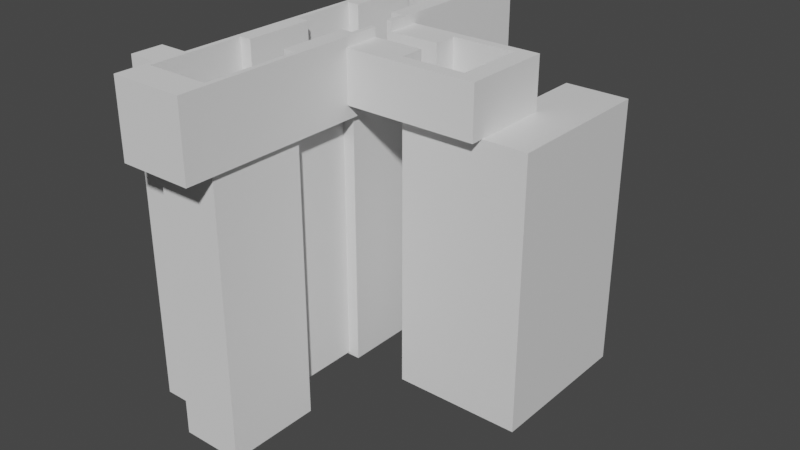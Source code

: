 # Source: level6.blend  (saved by Blender 2.93.20; exported with 4.5.12 LTS)
import bpy
from mathutils import Matrix  # noqa: F401  (used for matrix-valued properties, if any)

bpy.ops.wm.read_factory_settings(use_empty=True)
scene = bpy.context.scene
scene.name = 'Scene'

# ---- collections
col_collection = bpy.data.collections.new('Collection'); scene.collection.children.link(col_collection)

# ---- materials (node trees are filled in below, after node groups)
mat_material_001 = bpy.data.materials.new('Material.001')
mat_material_001.use_transparent_shadow = False

# ---- material node trees
mat_material_001.use_nodes = True; mat_material_001.node_tree.nodes.clear()
_N = mat_material_001.node_tree.nodes; _L = mat_material_001.node_tree.links
n0 = _N.new('ShaderNodeBsdfPrincipled'); n0.name = 'Principled BSDF'; n0.location = (10, 300)
n0.distribution = 'GGX'
n0.subsurface_method = 'BURLEY'
n0.inputs[3].default_value = 1.45
n0.inputs[27].default_value = (0.0, 0.0, 0.0, 1.0)
n0.inputs[28].default_value = 1.0
n1 = _N.new('ShaderNodeOutputMaterial'); n1.name = 'Material Output'; n1.location = (300, 300)
_L.new(n0.outputs[0], n1.inputs[0])
n1.is_active_output = True

# ---- world
world_world = bpy.data.worlds.new('World'); scene.world = world_world
world_world.use_nodes = True; world_world.node_tree.nodes.clear()
_N = world_world.node_tree.nodes; _L = world_world.node_tree.links
n0 = _N.new('ShaderNodeOutputWorld'); n0.name = 'World Output'; n0.location = (300, 300)
n1 = _N.new('ShaderNodeBackground'); n1.name = 'Background'; n1.location = (10, 300)
n1.inputs[0].default_value = (0.05088, 0.05088, 0.05088, 1.0)
_L.new(n1.outputs[0], n0.inputs[0])
n0.is_active_output = True
world_world.color = (0.05088, 0.05088, 0.05088)
world_world.use_sun_shadow = False
world_world.sun_shadow_jitter_overblur = 0.0

# ---- meshes
me_cube_001 = bpy.data.meshes.new('Cube.001')
me_cube_001.from_pydata([(-1.0, -1.0, -3.5), (-1.0, -1.0, 1.0), (-1.0, 1.0, -3.5), (-1.0, 1.0, 1.0), (1.0, -1.0, -3.5), (1.0, -1.0, 1.0), (1.0, 1.0, -3.5), (1.0, 1.0, 1.0)], [], [(0, 1, 3, 2), (2, 3, 7, 6), (6, 7, 5, 4), (4, 5, 1, 0), (2, 6, 4, 0), (7, 3, 1, 5)])
_uv = me_cube_001.uv_layers.new(name='UVMap')
_uv.uv.foreach_set('vector', [0.375, 0.0, 0.625, 0.0, 0.625, 0.25, 0.375, 0.25, 0.375, 0.25, 0.625, 0.25, 0.625, 0.5, 0.375, 0.5, 0.375, 0.5, 0.625, 0.5, 0.625, 0.75, 0.375, 0.75, 0.375, 0.75, 0.625, 0.75, 0.625, 1.0, 0.375, 1.0, 0.125, 0.5, 0.375, 0.5, 0.375, 0.75, 0.125, 0.75, 0.625, 0.5, 0.875, 0.5, 0.875, 0.75, 0.625, 0.75])
me_cube_001.use_remesh_fix_poles = True
me_cube_001.use_remesh_preserve_attributes = False
me_cube_001.update()
me_cube_002 = bpy.data.meshes.new('Cube.002')
me_cube_002.from_pydata([(-1.0, -1.0, -17.47), (-1.0, -1.0, 1.0), (-1.0, 1.0, -17.47), (-1.0, 1.0, 1.0), (1.0, -1.0, -17.47), (1.0, -1.0, 1.0), (1.0, 1.0, -17.47), (1.0, 1.0, 1.0)], [], [(0, 1, 3, 2), (2, 3, 7, 6), (6, 7, 5, 4), (4, 5, 1, 0), (2, 6, 4, 0), (7, 3, 1, 5)])
_uv = me_cube_002.uv_layers.new(name='UVMap')
_uv.uv.foreach_set('vector', [0.375, 0.0, 0.625, 0.0, 0.625, 0.25, 0.375, 0.25, 0.375, 0.25, 0.625, 0.25, 0.625, 0.5, 0.375, 0.5, 0.375, 0.5, 0.625, 0.5, 0.625, 0.75, 0.375, 0.75, 0.375, 0.75, 0.625, 0.75, 0.625, 1.0, 0.375, 1.0, 0.125, 0.5, 0.375, 0.5, 0.375, 0.75, 0.125, 0.75, 0.625, 0.5, 0.875, 0.5, 0.875, 0.75, 0.625, 0.75])
me_cube_002.use_remesh_fix_poles = True
me_cube_002.use_remesh_preserve_attributes = False
me_cube_002.update()
me_cube_003 = bpy.data.meshes.new('Cube.003')
me_cube_003.from_pydata([(-1.0, -1.0, -15.93), (-1.0, -1.0, 1.0), (-1.0, 1.891, -15.93), (-1.0, 1.891, 1.0), (1.0, -1.0, -15.93), (1.0, -1.0, 1.0), (1.0, 1.891, -15.93), (1.0, 1.891, 1.0)], [], [(0, 1, 3, 2), (2, 3, 7, 6), (6, 7, 5, 4), (4, 5, 1, 0), (2, 6, 4, 0), (7, 3, 1, 5)])
_uv = me_cube_003.uv_layers.new(name='UVMap')
_uv.uv.foreach_set('vector', [0.375, 0.0, 0.625, 0.0, 0.625, 0.25, 0.375, 0.25, 0.375, 0.25, 0.625, 0.25, 0.625, 0.5, 0.375, 0.5, 0.375, 0.5, 0.625, 0.5, 0.625, 0.75, 0.375, 0.75, 0.375, 0.75, 0.625, 0.75, 0.625, 1.0, 0.375, 1.0, 0.125, 0.5, 0.375, 0.5, 0.375, 0.75, 0.125, 0.75, 0.625, 0.5, 0.875, 0.5, 0.875, 0.75, 0.625, 0.75])
me_cube_003.materials.append(mat_material_001)
me_cube_003.use_remesh_fix_poles = True
me_cube_003.use_remesh_preserve_attributes = False
me_cube_003.update()
me_cube_004 = bpy.data.meshes.new('Cube.004')
me_cube_004.from_pydata([(-1.0, -1.0, -15.79), (-1.0, -1.0, 1.0), (-1.0, 1.879, -15.79), (-1.0, 1.879, 1.0), (1.0, -1.0, -15.79), (1.0, -1.0, 1.0), (1.0, 1.879, -15.79), (1.0, 1.879, 1.0)], [], [(0, 1, 3, 2), (2, 3, 7, 6), (6, 7, 5, 4), (4, 5, 1, 0), (2, 6, 4, 0), (7, 3, 1, 5)])
_uv = me_cube_004.uv_layers.new(name='UVMap')
_uv.uv.foreach_set('vector', [0.375, 0.0, 0.625, 0.0, 0.625, 0.25, 0.375, 0.25, 0.375, 0.25, 0.625, 0.25, 0.625, 0.5, 0.375, 0.5, 0.375, 0.5, 0.625, 0.5, 0.625, 0.75, 0.375, 0.75, 0.375, 0.75, 0.625, 0.75, 0.625, 1.0, 0.375, 1.0, 0.125, 0.5, 0.375, 0.5, 0.375, 0.75, 0.125, 0.75, 0.625, 0.5, 0.875, 0.5, 0.875, 0.75, 0.625, 0.75])
me_cube_004.use_remesh_fix_poles = True
me_cube_004.use_remesh_preserve_attributes = False
me_cube_004.update()
me_plane = bpy.data.meshes.new('Plane')
me_plane.from_pydata([(-1.0, -1.0, 0.0), (1.0, -1.0, 0.0), (-1.0, 1.0, 0.0), (1.0, 1.0, 0.0)], [], [(0, 1, 3, 2)])
_uv = me_plane.uv_layers.new(name='UVMap')
_uv.uv.foreach_set('vector', [0.0, 0.0, 1.0, 0.0, 1.0, 1.0, 0.0, 1.0])
me_plane.use_remesh_fix_poles = True
me_plane.use_remesh_preserve_attributes = False
me_plane.update()
me_cube_008 = bpy.data.meshes.new('Cube.008')
me_cube_008.from_pydata([(-1.0, -1.0, -17.47), (-1.0, -1.0, 1.0), (-1.0, 2.345, -17.47), (-1.0, 2.345, 1.0), (1.0, -1.0, -17.47), (1.0, -1.0, 1.0), (1.0, 2.345, -17.47), (1.0, 2.345, 1.0), (-0.5365, -0.003842, -17.47), (-0.8601, -0.003842, 1.0), (-0.8601, -0.003842, -17.47), (0.5365, -0.003842, -17.47), (0.5365, -0.003842, 1.0), (-0.5365, -0.003842, 1.0), (0.8601, -0.003842, 1.0), (0.8601, -0.003842, -17.47), (0.8601, -0.7584, 1.0), (0.8601, -0.7584, -17.47), (-0.8601, -0.7584, 1.0), (-0.8601, -0.7584, -17.47), (-0.8601, 0.8962, -17.47), (-0.8601, 1.061, -17.47), (0.8601, 1.061, -17.47), (-0.5365, 0.5392, -17.47), (-0.8601, 0.5392, -17.47), (0.5365, 0.5392, -17.47), (0.8601, 0.5392, -17.47), (-0.5365, 0.5392, 1.0), (-0.8601, 0.5392, 1.0), (-0.8601, 0.8962, 1.0), (0.5365, 0.5392, 1.0), (0.8601, 0.5392, 1.0), (0.8601, 1.061, 1.0), (-0.8601, 1.061, 1.0), (4.609, 0.4383, -14.16), (4.609, 0.4383, -1.345), (4.609, 1.158, -14.16), (4.609, 1.158, -1.345), (1.0, 0.4383, -1.345), (1.0, 1.158, -1.345), (1.0, 0.4383, -14.16), (1.0, 1.158, -14.16), (2.369, 0.5392, -14.16), (4.09, 0.5392, -14.16), (4.09, 1.085, -14.16), (2.369, 1.085, -14.16), (2.369, 1.085, -1.345), (4.09, 1.085, -1.345), (2.369, 0.5392, -1.345), (4.09, 0.5392, -1.345), (1.0, 0.9008, -17.47), (1.0, 0.7357, -17.47), (1.0, 0.7357, -14.16), (1.0, 0.9008, -14.16), (1.0, 0.7357, 1.0), (1.0, 0.9008, 1.0), (1.0, 0.9008, -1.345), (1.0, 0.7357, -1.345), (0.8606, 0.9008, -17.47), (0.8601, 0.9008, -17.47), (0.8601, 0.7357, -17.47), (0.8606, 0.9008, 1.0), (0.8601, 0.7357, 1.0), (0.8601, 0.9008, 1.0), (2.369, 0.7357, -14.16), (2.369, 0.9008, -14.16), (2.369, 0.7357, -1.345), (2.369, 0.9008, -1.345), (-0.5365, 1.061, -17.47), (0.5365, 1.061, -17.47), (-0.5365, 1.061, 1.0), (0.5365, 1.061, 1.0), (-0.5365, 1.628, -17.47), (-0.8601, 1.628, -17.47), (0.5365, 1.628, -17.47), (0.8601, 1.628, -17.47), (-0.8601, 2.173, -17.47), (0.8601, 2.173, -17.47), (-0.5365, 1.628, 1.0), (-0.8601, 1.628, 1.0), (0.5365, 1.628, 1.0), (0.8601, 1.628, 1.0), (-0.8601, 2.173, 1.0), (0.8601, 2.173, 1.0)], [], [(0, 1, 3, 2), (2, 3, 7, 6), (41, 53, 50, 6, 7, 39), (51, 52, 40, 38, 5, 4), (5, 38, 57, 54), (39, 7, 55, 56), (4, 5, 1, 0), (58, 59, 22, 69, 74, 75, 77, 76, 73, 72, 68, 21, 20, 2, 6), (4, 0, 2, 20, 24, 23, 8, 10, 19, 17, 15, 11, 25, 26, 60, 51), (58, 6, 50), (55, 7, 61), (62, 31, 30, 12, 14, 16, 18, 9, 13, 27, 28, 29, 3, 1, 5, 54), (80, 71, 32, 63, 61, 7, 3, 29, 33, 70, 78, 79, 82, 83, 81), (25, 11, 12, 30), (17, 16, 14, 15), (15, 14, 12, 11), (9, 10, 8, 13), (10, 9, 18, 19), (13, 8, 23, 27), (19, 18, 16, 17), (28, 24, 20, 21, 33, 29), (22, 32, 71, 69), (33, 21, 68, 70), (60, 26, 31, 62), (32, 22, 59, 63), (30, 31, 26, 25), (23, 24, 28, 27), (39, 37, 36, 41), (36, 37, 35, 34), (34, 35, 38, 40), (41, 36, 44, 45, 65, 53), (34, 40, 52, 64, 42, 43), (44, 36, 34, 43), (57, 38, 35, 49, 48, 66), (46, 47, 37, 39, 56, 67), (35, 37, 47, 49), (45, 46, 67, 65), (48, 42, 64, 66), (46, 45, 44, 47), (44, 43, 49, 47), (43, 42, 48, 49), (58, 50, 53, 65, 67, 56, 55, 61, 63, 59), (57, 66, 64, 52, 51, 60, 62, 54), (78, 70, 68, 72), (74, 69, 71, 80), (79, 73, 76, 82), (82, 76, 77, 83), (77, 75, 81, 83), (81, 75, 74, 80), (72, 73, 79, 78)])
_uv = me_cube_008.uv_layers.new(name='UVMap')
_uv.uv.foreach_set('vector', [0.375, 0.0, 0.625, 0.0, 0.625, 0.25, 0.375, 0.25, 0.375, 0.25, 0.625, 0.25, 0.625, 0.5, 0.375, 0.5, 0.4198, 0.5887, 0.4198, 0.6079, 0.375, 0.6079, 0.375, 0.5, 0.625, 0.5, 0.5933, 0.5887, 0.375, 0.6203, 0.4198, 0.6203, 0.4198, 0.6425, 0.5933, 0.6425, 0.625, 0.75, 0.375, 0.75, 0.625, 0.75, 0.5933, 0.6425, 0.5933, 0.6203, 0.625, 0.6203, 0.5933, 0.5887, 0.625, 0.5, 0.625, 0.6079, 0.5933, 0.6079, 0.375, 0.75, 0.625, 0.75, 0.625, 1.0, 0.375, 1.0, 0.3576, 0.5129, 0.3575, 0.5129, 0.3575, 0.5104, 0.3171, 0.5104, 0.3171, 0.5061, 0.3575, 0.5063, 0.3575, 0.5015, 0.1425, 0.5015, 0.1425, 0.5063, 0.1829, 0.5061, 0.1829, 0.5104, 0.1425, 0.5104, 0.1425, 0.513, 0.125, 0.5, 0.375, 0.5, 0.375, 0.75, 0.125, 0.75, 0.125, 0.5, 0.1425, 0.513, 0.1425, 0.5576, 0.1829, 0.5576, 0.1829, 0.6255, 0.1425, 0.6255, 0.1425, 0.7198, 0.3575, 0.7198, 0.3575, 0.6255, 0.3171, 0.6255, 0.3171, 0.5576, 0.3575, 0.5576, 0.3575, 0.533, 0.375, 0.6203, 0.3576, 0.5129, 0.375, 0.5, 0.375, 0.6079, 0.625, 0.6079, 0.625, 0.5, 0.6424, 0.5129, 0.6425, 0.533, 0.6425, 0.5576, 0.6829, 0.5576, 0.6829, 0.6255, 0.6425, 0.6255, 0.6425, 0.7198, 0.8575, 0.7198, 0.8575, 0.6255, 0.8171, 0.6255, 0.8171, 0.5576, 0.8575, 0.5576, 0.8575, 0.513, 0.875, 0.5, 0.875, 0.75, 0.625, 0.75, 0.625, 0.6203, 0.6829, 0.5061, 0.6829, 0.5104, 0.6425, 0.5104, 0.6425, 0.5129, 0.6424, 0.5129, 0.625, 0.5, 0.875, 0.5, 0.8575, 0.513, 0.8575, 0.5104, 0.8171, 0.5104, 0.8171, 0.5061, 0.8575, 0.5063, 0.8575, 0.5015, 0.6425, 0.5015, 0.6425, 0.5063, 0.5411, 0.5405, 0.5411, 0.7285, 0.6109, 0.7285, 0.6109, 0.5405, 0.54, 0.75, 0.6034, 0.75, 0.6034, 0.5, 0.54, 0.5, 0.54, 0.5, 0.6034, 0.5, 0.6034, 0.453, 0.54, 0.453, 0.6034, 0.25, 0.54, 0.25, 0.54, 0.297, 0.6034, 0.297, 0.54, 0.25, 0.6034, 0.25, 0.6034, 0.0, 0.54, 0.0, 0.6109, 0.02154, 0.5411, 0.02154, 0.5411, 0.2095, 0.6109, 0.2095, 0.54, 1.0, 0.6034, 1.0, 0.6034, 0.75, 0.54, 0.75, 0.5755, 0.0, 0.5063, 0.0, 0.5063, 0.2366, 0.5063, 0.25, 0.5755, 0.25, 0.5755, 0.2366, 0.5063, 0.5, 0.5755, 0.5, 0.5755, 0.453, 0.5063, 0.453, 0.5755, 0.25, 0.5063, 0.25, 0.5063, 0.297, 0.5755, 0.297, 0.5063, 0.6198, 0.5063, 0.75, 0.5755, 0.75, 0.5755, 0.6198, 0.5755, 0.5, 0.5063, 0.5, 0.5063, 0.5131, 0.5755, 0.5131, 0.5755, 0.797, 0.5755, 0.75, 0.5063, 0.75, 0.5063, 0.797, 0.5063, 0.953, 0.5063, 1.0, 0.5755, 1.0, 0.5755, 0.953, 0.625, 0.2593, 0.625, 0.5, 0.375, 0.5, 0.375, 0.2593, 0.375, 0.5, 0.625, 0.5, 0.625, 0.75, 0.375, 0.75, 0.375, 0.75, 0.625, 0.75, 0.625, 0.9907, 0.375, 0.9907, 0.1343, 0.5, 0.375, 0.5, 0.3403, 0.5255, 0.2256, 0.5255, 0.2256, 0.5893, 0.1343, 0.5893, 0.375, 0.75, 0.1343, 0.75, 0.1343, 0.6467, 0.2256, 0.6467, 0.2256, 0.7149, 0.3403, 0.7149, 0.3403, 0.5255, 0.375, 0.5, 0.375, 0.75, 0.3403, 0.7149, 0.8657, 0.6467, 0.8657, 0.75, 0.625, 0.75, 0.6597, 0.7149, 0.7744, 0.7149, 0.7744, 0.6467, 0.7744, 0.5255, 0.6597, 0.5255, 0.625, 0.5, 0.8657, 0.5, 0.8657, 0.5893, 0.7744, 0.5893, 0.625, 0.75, 0.625, 0.5, 0.6597, 0.5255, 0.6597, 0.7149, 0.5564, 0.25, 0.6044, 0.25, 0.6044, 0.1658, 0.5564, 0.1658, 0.6044, 0.0, 0.5564, 0.0, 0.5564, 0.09005, 0.6044, 0.09005, 0.6044, 0.25, 0.5564, 0.25, 0.5564, 0.5, 0.6044, 0.5, 0.5564, 0.5, 0.5564, 0.75, 0.6044, 0.75, 0.6044, 0.5, 0.5564, 0.75, 0.5564, 1.0, 0.6044, 1.0, 0.6044, 0.75, 0.544, 0.2757, 0.544, 0.2952, 0.5564, 0.2952, 0.5564, 0.4864, 0.6044, 0.4864, 0.6044, 0.2952, 0.6131, 0.2952, 0.6131, 0.2757, 0.6131, 0.2756, 0.544, 0.2756, 0.6044, 0.9548, 0.6044, 0.7636, 0.5564, 0.7636, 0.5564, 0.9548, 0.544, 0.9548, 0.544, 0.9744, 0.6131, 0.9744, 0.6131, 0.9548, 0.613, 0.2059, 0.613, 0.01573, 0.5433, 0.01573, 0.5433, 0.2059, 0.5433, 0.5441, 0.5433, 0.7343, 0.613, 0.7343, 0.613, 0.5441, 0.6131, 0.0, 0.544, 0.0, 0.544, 0.25, 0.6131, 0.25, 0.6131, 0.25, 0.544, 0.25, 0.544, 0.5, 0.6131, 0.5, 0.544, 0.5, 0.544, 0.75, 0.6131, 0.75, 0.6131, 0.5, 0.6131, 0.75, 0.544, 0.75, 0.544, 0.797, 0.6131, 0.797, 0.544, 0.953, 0.544, 1.0, 0.6131, 1.0, 0.6131, 0.953])
me_cube_008.use_remesh_fix_poles = True
me_cube_008.use_remesh_preserve_attributes = False
me_cube_008.update()
me_cube_006 = bpy.data.meshes.new('Cube.006')
me_cube_006.from_pydata([(-1.0, -1.0, -15.93), (-1.0, -1.0, 1.0), (-1.0, 1.891, -15.93), (-1.0, 1.891, 1.0), (1.0, -1.0, -15.93), (1.0, -1.0, 1.0), (1.0, 1.891, -15.93), (1.0, 1.891, 1.0)], [], [(0, 1, 3, 2), (2, 3, 7, 6), (6, 7, 5, 4), (4, 5, 1, 0), (2, 6, 4, 0), (7, 3, 1, 5)])
_uv = me_cube_006.uv_layers.new(name='UVMap')
_uv.uv.foreach_set('vector', [0.375, 0.0, 0.625, 0.0, 0.625, 0.25, 0.375, 0.25, 0.375, 0.25, 0.625, 0.25, 0.625, 0.5, 0.375, 0.5, 0.375, 0.5, 0.625, 0.5, 0.625, 0.75, 0.375, 0.75, 0.375, 0.75, 0.625, 0.75, 0.625, 1.0, 0.375, 1.0, 0.125, 0.5, 0.375, 0.5, 0.375, 0.75, 0.125, 0.75, 0.625, 0.5, 0.875, 0.5, 0.875, 0.75, 0.625, 0.75])
me_cube_006.materials.append(mat_material_001)
me_cube_006.use_remesh_fix_poles = True
me_cube_006.use_remesh_preserve_attributes = False
me_cube_006.update()
me_cube_007 = bpy.data.meshes.new('Cube.007')
me_cube_007.from_pydata([(-1.0, -1.0, -15.79), (-1.0, -1.0, 1.0), (-1.0, 1.879, -15.79), (-1.0, 1.879, 1.0), (1.0, -1.0, -15.79), (1.0, -1.0, 1.0), (1.0, 1.879, -15.79), (1.0, 1.879, 1.0)], [], [(0, 1, 3, 2), (2, 3, 7, 6), (6, 7, 5, 4), (4, 5, 1, 0), (2, 6, 4, 0), (7, 3, 1, 5)])
_uv = me_cube_007.uv_layers.new(name='UVMap')
_uv.uv.foreach_set('vector', [0.375, 0.0, 0.625, 0.0, 0.625, 0.25, 0.375, 0.25, 0.375, 0.25, 0.625, 0.25, 0.625, 0.5, 0.375, 0.5, 0.375, 0.5, 0.625, 0.5, 0.625, 0.75, 0.375, 0.75, 0.375, 0.75, 0.625, 0.75, 0.625, 1.0, 0.375, 1.0, 0.125, 0.5, 0.375, 0.5, 0.375, 0.75, 0.125, 0.75, 0.625, 0.5, 0.875, 0.5, 0.875, 0.75, 0.625, 0.75])
me_cube_007.use_remesh_fix_poles = True
me_cube_007.use_remesh_preserve_attributes = False
me_cube_007.update()
me_plane_001 = bpy.data.meshes.new('Plane.001')
me_plane_001.from_pydata([(-1.0, -1.0, 0.0), (1.0, -1.0, 0.0), (-1.0, 1.0, 0.0), (1.0, 1.0, 0.0)], [], [(0, 1, 3, 2)])
_uv = me_plane_001.uv_layers.new(name='UVMap')
_uv.uv.foreach_set('vector', [0.0, 0.0, 1.0, 0.0, 1.0, 1.0, 0.0, 1.0])
me_plane_001.use_remesh_fix_poles = True
me_plane_001.use_remesh_preserve_attributes = False
me_plane_001.update()
me_cube_009 = bpy.data.meshes.new('Cube.009')
me_cube_009.from_pydata([(-1.0, -1.0, -15.93), (-1.0, -1.0, 1.0), (-1.0, 1.891, -15.93), (-1.0, 1.891, 1.0), (1.0, -1.0, -15.93), (1.0, -1.0, 1.0), (1.0, 1.891, -15.93), (1.0, 1.891, 1.0), (2.998, 1.891, 1.0), (2.998, 1.891, -15.93), (2.998, -1.0, -15.93), (2.998, -1.0, 1.0), (1.0, 5.548, 1.0), (1.0, 5.548, -15.93), (2.998, 5.548, 1.0), (2.998, 5.548, -15.93)], [], [(0, 1, 3, 2), (2, 3, 7, 6), (7, 5, 11, 8), (4, 5, 1, 0), (2, 6, 4, 0), (7, 3, 1, 5), (9, 8, 11, 10), (8, 9, 15, 14), (5, 4, 10, 11), (4, 6, 9, 10), (13, 12, 14, 15), (6, 7, 12, 13), (7, 8, 14, 12), (9, 6, 13, 15)])
_uv = me_cube_009.uv_layers.new(name='UVMap')
_uv.uv.foreach_set('vector', [0.375, 0.0, 0.625, 0.0, 0.625, 0.25, 0.375, 0.25, 0.375, 0.25, 0.625, 0.25, 0.625, 0.5, 0.375, 0.5, 0.625, 0.5, 0.625, 0.75, 0.625, 0.75, 0.625, 0.5, 0.375, 0.75, 0.625, 0.75, 0.625, 1.0, 0.375, 1.0, 0.125, 0.5, 0.375, 0.5, 0.375, 0.75, 0.125, 0.75, 0.625, 0.5, 0.875, 0.5, 0.875, 0.75, 0.625, 0.75, 0.375, 0.5, 0.625, 0.5, 0.625, 0.75, 0.375, 0.75, 0.625, 0.5, 0.375, 0.5, 0.375, 0.5, 0.625, 0.5, 0.625, 0.75, 0.375, 0.75, 0.375, 0.75, 0.625, 0.75, 0.375, 0.75, 0.375, 0.5, 0.375, 0.5, 0.375, 0.75, 0.375, 0.5, 0.625, 0.5, 0.625, 0.5, 0.375, 0.5, 0.375, 0.5, 0.625, 0.5, 0.625, 0.5, 0.375, 0.5, 0.625, 0.5, 0.625, 0.5, 0.625, 0.5, 0.625, 0.5, 0.375, 0.5, 0.375, 0.5, 0.375, 0.5, 0.375, 0.5])
me_cube_009.materials.append(mat_material_001)
me_cube_009.use_remesh_fix_poles = True
me_cube_009.use_remesh_preserve_attributes = False
me_cube_009.update()

# ---- objects
ob_cube = bpy.data.objects.new('Cube', me_cube_001)
ob_cube_001 = bpy.data.objects.new('Cube.001', me_cube_002)
ob_cube_002 = bpy.data.objects.new('Cube.002', me_cube_003)
ob_cube_003 = bpy.data.objects.new('Cube.003', me_cube_004)
ob_plane = bpy.data.objects.new('Plane', me_plane)
ob_cube_007 = bpy.data.objects.new('Cube.007', me_cube_008)
ob_cube_004 = bpy.data.objects.new('Cube.004', me_cube_006)
ob_cube_005 = bpy.data.objects.new('Cube.005', me_cube_007)
ob_plane_001 = bpy.data.objects.new('Plane.001', me_plane_001)
ob_cube_006 = bpy.data.objects.new('Cube.006', me_cube_009)

# ---- transforms, parenting, visibility, modifiers, constraints
ob_cube.location = (-0.5879, 0.3593, 0.0)
ob_cube.scale = (1.0, 1.0, 4.648)
ob_cube_001.location = (3.0, 1.496, 0.0)
ob_cube_001.scale = (2.0, 3.0, 1.0)
ob_cube_002.location = (3.0, 10.31, 0.0)
ob_cube_002.scale = (2.0, 1.5, 1.0)
ob_cube_003.location = (3.0, 5.996, 0.0)
ob_cube_003.scale = (1.247, 1.5, 1.0)
ob_plane.location = (3.0, 4.889, 1.0)
ob_plane.scale = (1.247, 0.2338, 1.0)
_m = ob_plane.modifiers.new('Array', 'ARRAY')
_m.count = 6
_m.use_constant_offset = True
_m.constant_offset_displace = (0.0, 1.0, 0.0)
_m.relative_offset_displace = (0.0, 1.0, 0.0)
ob_cube_007.location = (3.0, 4.526, 4.59)
ob_cube_007.scale = (2.325, 7.952, 0.2536)
ob_cube_004.location = (3.0, 18.97, 0.0)
ob_cube_004.scale = (2.0, 1.5, 1.0)
ob_cube_005.location = (3.0, 14.65, 0.0)
ob_cube_005.scale = (1.247, 1.5, 1.0)
ob_plane_001.location = (3.0, 13.54, 1.0)
ob_plane_001.scale = (1.247, 0.2338, 1.0)
_m = ob_plane_001.modifiers.new('Array', 'ARRAY')
_m.count = 6
_m.use_constant_offset = True
_m.constant_offset_displace = (0.0, 1.0, 0.0)
_m.relative_offset_displace = (0.0, 1.0, 0.0)
ob_cube_006.location = (10.51, 10.31, 0.0)
ob_cube_006.scale = (2.0, 1.5, 1.0)

# ---- collection membership
col_collection.objects.link(ob_cube)
col_collection.objects.link(ob_cube_001)
col_collection.objects.link(ob_cube_002)
col_collection.objects.link(ob_cube_003)
col_collection.objects.link(ob_plane)
col_collection.objects.link(ob_cube_007)
col_collection.objects.link(ob_cube_004)
col_collection.objects.link(ob_cube_005)
col_collection.objects.link(ob_plane_001)
col_collection.objects.link(ob_cube_006)

# ---- scene / render settings (as saved in the file)
scene.frame_start = 1; scene.frame_end = 250; scene.frame_set(1)
scene.render.engine = 'BLENDER_EEVEE_NEXT'
scene.cycles.use_denoising = False
scene.cycles.samples = 128
scene.cycles.sampling_pattern = 'TABULATED_SOBOL'
scene.cycles.use_adaptive_sampling = False
scene.cycles.use_light_tree = False
scene.view_settings.view_transform = 'Filmic'
bpy.context.view_layer.update()

# ---- added for rendering (the .blend has no active camera and no usable light): camera, sun
cam_auto = bpy.data.cameras.new('AutoCamera')
cam_auto.lens = 50.0
cam_auto.sensor_width = 36.0
cam_auto.clip_end = 1000.0
ob_auto_camera = bpy.data.objects.new('AutoCamera', cam_auto)
scene.collection.objects.link(ob_auto_camera)
ob_auto_camera.location = (43.6829, -33.5955, 22.6652)
ob_auto_camera.rotation_euler = (1.09748, -7.21219e-08, 0.694738)
scene.camera = ob_auto_camera
light_auto_sun = bpy.data.lights.new('AutoSun', 'SUN')
light_auto_sun.energy = 3.0
light_auto_sun.angle = 0.0523599
ob_auto_sun = bpy.data.objects.new('AutoSun', light_auto_sun)
scene.collection.objects.link(ob_auto_sun)
ob_auto_sun.rotation_euler = (0.872665, 0.174533, 0.523599)
bpy.context.view_layer.update()
